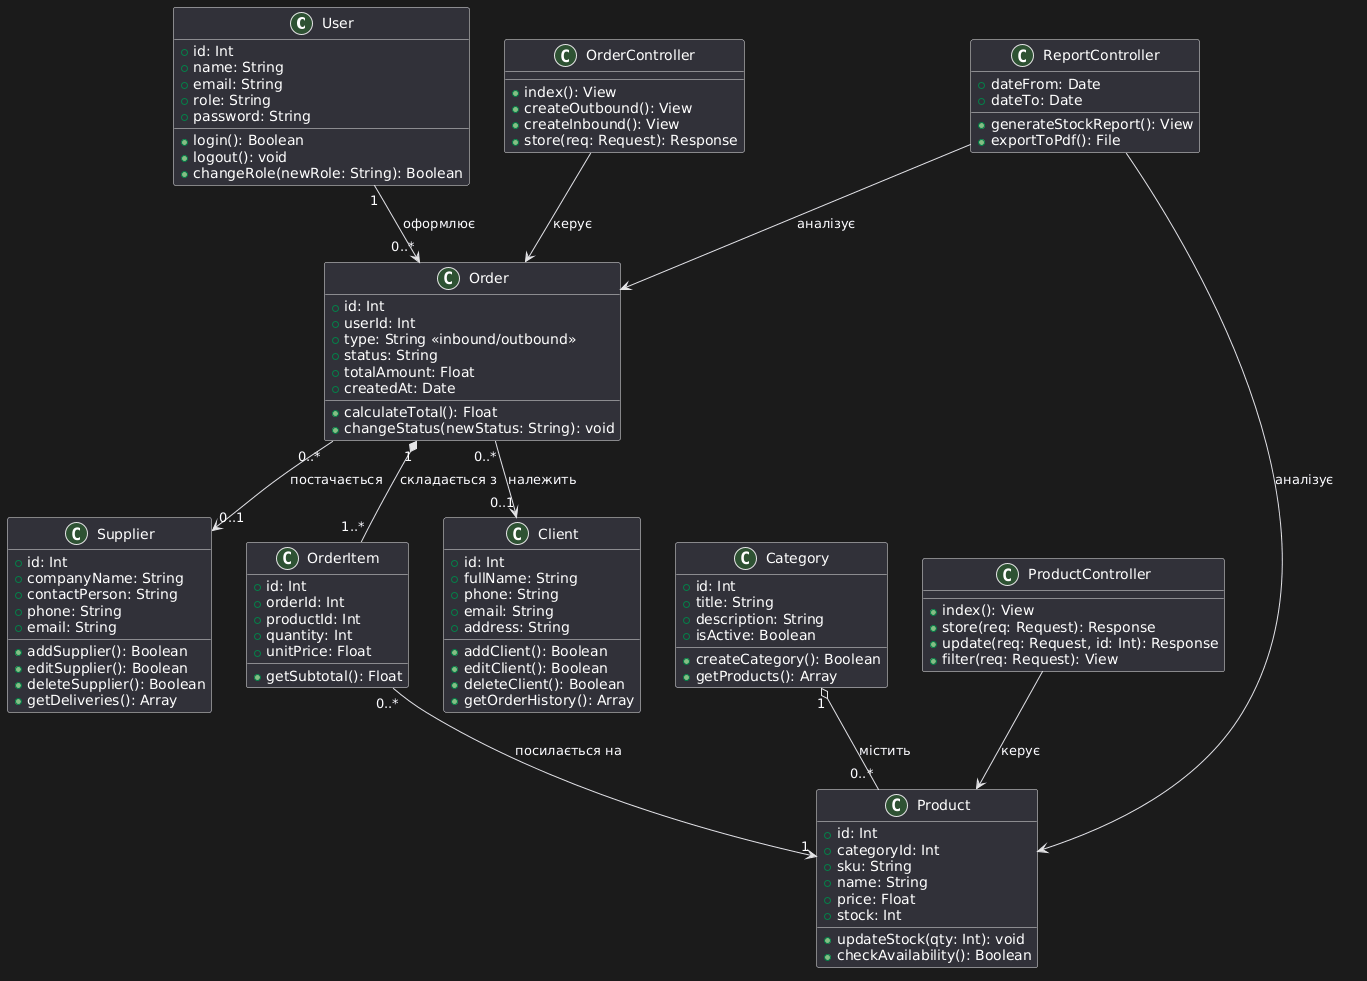

The diagram above was rendered by PlantUML. Its source (embedded in the PNG):
@startuml
' === МОДЕЛІ (Models) ===
class User {
  + id: Int
  + name: String
  + email: String
  + role: String
  + password: String
  + login(): Boolean
  + logout(): void
  + changeRole(newRole: String): Boolean
}

class Client {
  + id: Int
  + fullName: String
  + phone: String
  + email: String
  + address: String
  + addClient(): Boolean
  + editClient(): Boolean
  + deleteClient(): Boolean
  + getOrderHistory(): Array
}

class Supplier {
  + id: Int
  + companyName: String
  + contactPerson: String
  + phone: String
  + email: String
  + addSupplier(): Boolean
  + editSupplier(): Boolean
  + deleteSupplier(): Boolean
  + getDeliveries(): Array
}

class Category {
  + id: Int
  + title: String
  + description: String
  + isActive: Boolean
  + createCategory(): Boolean
  + getProducts(): Array
}

class Product {
  + id: Int
  + categoryId: Int
  + sku: String
  + name: String
  + price: Float
  + stock: Int
  + updateStock(qty: Int): void
  + checkAvailability(): Boolean
}

class Order {
  + id: Int
  + userId: Int
  + type: String <<inbound/outbound>>
  + status: String
  + totalAmount: Float
  + createdAt: Date
  + calculateTotal(): Float
  + changeStatus(newStatus: String): void
}

class OrderItem {
  + id: Int
  + orderId: Int
  + productId: Int
  + quantity: Int
  + unitPrice: Float
  + getSubtotal(): Float
}

' === КОНТРОЛЕРИ (Controllers) ===
class ProductController {
  + index(): View
  + store(req: Request): Response
  + update(req: Request, id: Int): Response
  + filter(req: Request): View
}

class OrderController {
  + index(): View
  + createOutbound(): View
  + createInbound(): View
  + store(req: Request): Response
}

class ReportController {
  + dateFrom: Date
  + dateTo: Date
  + generateStockReport(): View
  + exportToPdf(): File
}

' === ЗВ'ЯЗКИ ===

' Агрегація (слабкий зв'язок: товар існує і без категорії)
Category "1" o-- "0..*" Product : містить

' Композиція (жорсткий зв'язок: рядки видаляються разом із замовленням)
Order "1" *-- "1..*" OrderItem : складається з

' Асоціація (прості посилання)
OrderItem "0..*" --> "1" Product : посилається на
Order "0..*" --> "0..1" Client : належить
Order "0..*" --> "0..1" Supplier : постачається
User "1" --> "0..*" Order : оформлює

' Залежність контролерів від моделей (в PlantUML зображається як асоціація або пунктир)
ProductController --> Product : керує
OrderController --> Order : керує
ReportController --> Order : аналізує
ReportController --> Product : аналізує
@enduml